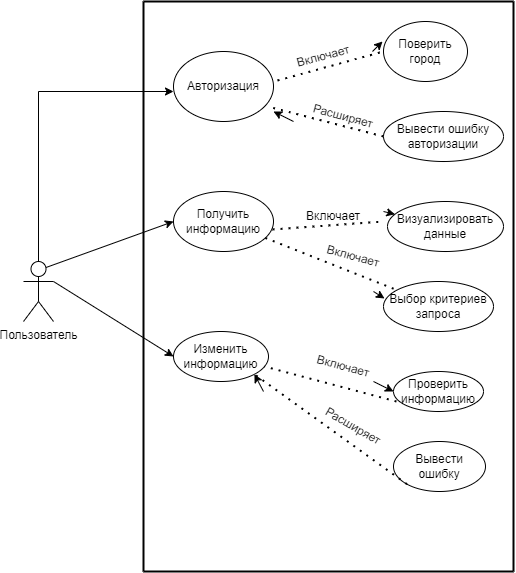

The diagram above was exported from draw.io. Its source (the exported page's mxGraphModel, read from the mxfile embedded in the PNG):
<mxGraphModel dx="1422" dy="705" grid="1" gridSize="10" guides="1" tooltips="1" connect="1" arrows="1" fold="1" page="1" pageScale="1" pageWidth="827" pageHeight="1169" math="0" shadow="0">
  <root>
    <mxCell id="0" />
    <mxCell id="1" parent="0" />
    <mxCell id="9ronr6pQVQeJXJqLjthp-6" style="edgeStyle=orthogonalEdgeStyle;rounded=0;orthogonalLoop=1;jettySize=auto;html=1;exitX=0.5;exitY=0.5;exitDx=0;exitDy=0;exitPerimeter=0;" edge="1" parent="1" source="9ronr6pQVQeJXJqLjthp-3">
      <mxGeometry relative="1" as="geometry">
        <mxPoint x="210" y="140" as="targetPoint" />
        <Array as="points">
          <mxPoint x="75" y="140" />
        </Array>
      </mxGeometry>
    </mxCell>
    <mxCell id="9ronr6pQVQeJXJqLjthp-3" value="&lt;font style=&quot;vertical-align: inherit&quot;&gt;&lt;font style=&quot;vertical-align: inherit&quot;&gt;Пользователь&lt;/font&gt;&lt;/font&gt;" style="shape=umlActor;verticalLabelPosition=bottom;verticalAlign=top;html=1;outlineConnect=0;" vertex="1" parent="1">
      <mxGeometry x="60" y="310" width="30" height="60" as="geometry" />
    </mxCell>
    <mxCell id="9ronr6pQVQeJXJqLjthp-7" value="" style="endArrow=none;html=1;rounded=0;strokeWidth=2;" edge="1" parent="1">
      <mxGeometry width="50" height="50" relative="1" as="geometry">
        <mxPoint x="180" y="620" as="sourcePoint" />
        <mxPoint x="180" y="50" as="targetPoint" />
      </mxGeometry>
    </mxCell>
    <mxCell id="9ronr6pQVQeJXJqLjthp-8" value="" style="endArrow=none;html=1;rounded=0;strokeWidth=2;" edge="1" parent="1">
      <mxGeometry width="50" height="50" relative="1" as="geometry">
        <mxPoint x="550" y="620" as="sourcePoint" />
        <mxPoint x="550" y="50" as="targetPoint" />
      </mxGeometry>
    </mxCell>
    <mxCell id="9ronr6pQVQeJXJqLjthp-9" value="" style="endArrow=none;html=1;rounded=0;strokeWidth=2;" edge="1" parent="1">
      <mxGeometry width="50" height="50" relative="1" as="geometry">
        <mxPoint x="180" y="620" as="sourcePoint" />
        <mxPoint x="550" y="620" as="targetPoint" />
      </mxGeometry>
    </mxCell>
    <mxCell id="9ronr6pQVQeJXJqLjthp-10" value="" style="endArrow=none;html=1;rounded=0;strokeWidth=2;" edge="1" parent="1">
      <mxGeometry width="50" height="50" relative="1" as="geometry">
        <mxPoint x="180" y="50" as="sourcePoint" />
        <mxPoint x="550" y="50" as="targetPoint" />
      </mxGeometry>
    </mxCell>
    <mxCell id="9ronr6pQVQeJXJqLjthp-11" value="&lt;font style=&quot;vertical-align: inherit&quot;&gt;&lt;font style=&quot;vertical-align: inherit&quot;&gt;Авторизация&lt;/font&gt;&lt;/font&gt;" style="ellipse;whiteSpace=wrap;html=1;" vertex="1" parent="1">
      <mxGeometry x="210" y="100" width="100" height="70" as="geometry" />
    </mxCell>
    <mxCell id="9ronr6pQVQeJXJqLjthp-13" value="" style="endArrow=none;dashed=1;html=1;dashPattern=1 3;strokeWidth=2;rounded=0;exitX=1.04;exitY=0.414;exitDx=0;exitDy=0;exitPerimeter=0;" edge="1" parent="1" source="9ronr6pQVQeJXJqLjthp-11">
      <mxGeometry width="50" height="50" relative="1" as="geometry">
        <mxPoint x="330" y="150" as="sourcePoint" />
        <mxPoint x="420" y="100" as="targetPoint" />
      </mxGeometry>
    </mxCell>
    <mxCell id="9ronr6pQVQeJXJqLjthp-14" value="&lt;font style=&quot;vertical-align: inherit&quot;&gt;&lt;font style=&quot;vertical-align: inherit&quot;&gt;Поверить город&lt;/font&gt;&lt;/font&gt;" style="ellipse;whiteSpace=wrap;html=1;" vertex="1" parent="1">
      <mxGeometry x="420" y="70" width="84" height="60" as="geometry" />
    </mxCell>
    <mxCell id="9ronr6pQVQeJXJqLjthp-15" value="&lt;font style=&quot;vertical-align: inherit&quot;&gt;&lt;font style=&quot;vertical-align: inherit&quot;&gt;&lt;font style=&quot;vertical-align: inherit&quot;&gt;&lt;font style=&quot;vertical-align: inherit&quot;&gt;Вывести ошибку авторизации&lt;/font&gt;&lt;/font&gt;&lt;/font&gt;&lt;/font&gt;" style="ellipse;whiteSpace=wrap;html=1;" vertex="1" parent="1">
      <mxGeometry x="420" y="160" width="120" height="50" as="geometry" />
    </mxCell>
    <mxCell id="9ronr6pQVQeJXJqLjthp-18" value="" style="endArrow=none;dashed=1;html=1;dashPattern=1 3;strokeWidth=2;rounded=0;entryX=0.98;entryY=0.8;entryDx=0;entryDy=0;entryPerimeter=0;exitX=0;exitY=0.5;exitDx=0;exitDy=0;" edge="1" parent="1" source="9ronr6pQVQeJXJqLjthp-15" target="9ronr6pQVQeJXJqLjthp-11">
      <mxGeometry width="50" height="50" relative="1" as="geometry">
        <mxPoint x="350" y="250" as="sourcePoint" />
        <mxPoint x="400" y="200" as="targetPoint" />
      </mxGeometry>
    </mxCell>
    <mxCell id="9ronr6pQVQeJXJqLjthp-20" value="&lt;font style=&quot;vertical-align: inherit&quot;&gt;&lt;font style=&quot;vertical-align: inherit&quot;&gt;Включает&lt;/font&gt;&lt;/font&gt;" style="text;html=1;strokeColor=none;fillColor=none;align=center;verticalAlign=middle;whiteSpace=wrap;rounded=0;rotation=-15;" vertex="1" parent="1">
      <mxGeometry x="330" y="90" width="60" height="30" as="geometry" />
    </mxCell>
    <mxCell id="9ronr6pQVQeJXJqLjthp-21" value="&lt;font style=&quot;vertical-align: inherit&quot;&gt;&lt;font style=&quot;vertical-align: inherit&quot;&gt;Расширяет&lt;/font&gt;&lt;/font&gt;" style="text;html=1;strokeColor=none;fillColor=none;align=center;verticalAlign=middle;whiteSpace=wrap;rounded=0;rotation=15;" vertex="1" parent="1">
      <mxGeometry x="350" y="150" width="60" height="30" as="geometry" />
    </mxCell>
    <mxCell id="9ronr6pQVQeJXJqLjthp-22" value="&lt;font style=&quot;vertical-align: inherit&quot;&gt;&lt;font style=&quot;vertical-align: inherit&quot;&gt;Получить информацию&lt;/font&gt;&lt;/font&gt;" style="ellipse;whiteSpace=wrap;html=1;" vertex="1" parent="1">
      <mxGeometry x="210" y="240" width="100" height="60" as="geometry" />
    </mxCell>
    <mxCell id="9ronr6pQVQeJXJqLjthp-23" value="" style="endArrow=classic;html=1;rounded=0;strokeWidth=1;entryX=0;entryY=0.5;entryDx=0;entryDy=0;exitX=0.75;exitY=0.1;exitDx=0;exitDy=0;exitPerimeter=0;" edge="1" parent="1" source="9ronr6pQVQeJXJqLjthp-3" target="9ronr6pQVQeJXJqLjthp-22">
      <mxGeometry width="50" height="50" relative="1" as="geometry">
        <mxPoint x="110" y="380" as="sourcePoint" />
        <mxPoint x="160" y="330" as="targetPoint" />
      </mxGeometry>
    </mxCell>
    <mxCell id="9ronr6pQVQeJXJqLjthp-24" value="" style="endArrow=none;dashed=1;html=1;dashPattern=1 3;strokeWidth=2;rounded=0;exitX=0.99;exitY=0.633;exitDx=0;exitDy=0;exitPerimeter=0;" edge="1" parent="1" source="9ronr6pQVQeJXJqLjthp-22">
      <mxGeometry width="50" height="50" relative="1" as="geometry">
        <mxPoint x="320" y="390" as="sourcePoint" />
        <mxPoint x="420" y="270" as="targetPoint" />
      </mxGeometry>
    </mxCell>
    <mxCell id="9ronr6pQVQeJXJqLjthp-25" value="&lt;font style=&quot;vertical-align: inherit&quot;&gt;&lt;font style=&quot;vertical-align: inherit&quot;&gt;Визуализировать данные&lt;/font&gt;&lt;/font&gt;" style="ellipse;whiteSpace=wrap;html=1;" vertex="1" parent="1">
      <mxGeometry x="424" y="250" width="116" height="50" as="geometry" />
    </mxCell>
    <mxCell id="9ronr6pQVQeJXJqLjthp-26" value="" style="endArrow=classic;html=1;rounded=0;strokeWidth=1;" edge="1" parent="1">
      <mxGeometry width="50" height="50" relative="1" as="geometry">
        <mxPoint x="409" y="100" as="sourcePoint" />
        <mxPoint x="419" y="90" as="targetPoint" />
      </mxGeometry>
    </mxCell>
    <mxCell id="9ronr6pQVQeJXJqLjthp-31" value="" style="endArrow=classic;html=1;rounded=0;strokeWidth=1;" edge="1" parent="1">
      <mxGeometry width="50" height="50" relative="1" as="geometry">
        <mxPoint x="330" y="170" as="sourcePoint" />
        <mxPoint x="310" y="160" as="targetPoint" />
      </mxGeometry>
    </mxCell>
    <mxCell id="9ronr6pQVQeJXJqLjthp-32" value="" style="endArrow=classic;html=1;rounded=0;strokeWidth=1;" edge="1" parent="1" target="9ronr6pQVQeJXJqLjthp-25">
      <mxGeometry width="50" height="50" relative="1" as="geometry">
        <mxPoint x="420" y="260" as="sourcePoint" />
        <mxPoint x="430" y="250" as="targetPoint" />
      </mxGeometry>
    </mxCell>
    <mxCell id="9ronr6pQVQeJXJqLjthp-33" value="&lt;font style=&quot;vertical-align: inherit&quot;&gt;&lt;font style=&quot;vertical-align: inherit&quot;&gt;Выбор критериев запроса&lt;/font&gt;&lt;/font&gt;" style="ellipse;whiteSpace=wrap;html=1;" vertex="1" parent="1">
      <mxGeometry x="420" y="330" width="110" height="50" as="geometry" />
    </mxCell>
    <mxCell id="9ronr6pQVQeJXJqLjthp-34" value="&lt;font style=&quot;vertical-align: inherit&quot;&gt;&lt;font style=&quot;vertical-align: inherit&quot;&gt;Включает&lt;/font&gt;&lt;/font&gt;" style="text;html=1;strokeColor=none;fillColor=none;align=center;verticalAlign=middle;whiteSpace=wrap;rounded=0;rotation=0;" vertex="1" parent="1">
      <mxGeometry x="340" y="250" width="60" height="30" as="geometry" />
    </mxCell>
    <mxCell id="9ronr6pQVQeJXJqLjthp-35" value="" style="endArrow=none;dashed=1;html=1;dashPattern=1 3;strokeWidth=2;rounded=0;" edge="1" parent="1" source="9ronr6pQVQeJXJqLjthp-22" target="9ronr6pQVQeJXJqLjthp-33">
      <mxGeometry width="50" height="50" relative="1" as="geometry">
        <mxPoint x="240" y="380" as="sourcePoint" />
        <mxPoint x="290" y="330" as="targetPoint" />
      </mxGeometry>
    </mxCell>
    <mxCell id="9ronr6pQVQeJXJqLjthp-37" value="" style="endArrow=classic;html=1;rounded=0;strokeWidth=1;entryX=0.009;entryY=0.34;entryDx=0;entryDy=0;entryPerimeter=0;" edge="1" parent="1" target="9ronr6pQVQeJXJqLjthp-33">
      <mxGeometry width="50" height="50" relative="1" as="geometry">
        <mxPoint x="410" y="340" as="sourcePoint" />
        <mxPoint x="320" y="170" as="targetPoint" />
        <Array as="points" />
      </mxGeometry>
    </mxCell>
    <mxCell id="9ronr6pQVQeJXJqLjthp-38" value="&lt;font style=&quot;vertical-align: inherit&quot;&gt;&lt;font style=&quot;vertical-align: inherit&quot;&gt;Включает&lt;/font&gt;&lt;/font&gt;" style="text;html=1;strokeColor=none;fillColor=none;align=center;verticalAlign=middle;whiteSpace=wrap;rounded=0;rotation=15;" vertex="1" parent="1">
      <mxGeometry x="360" y="290" width="60" height="30" as="geometry" />
    </mxCell>
    <mxCell id="9ronr6pQVQeJXJqLjthp-39" value="&lt;font style=&quot;vertical-align: inherit&quot;&gt;&lt;font style=&quot;vertical-align: inherit&quot;&gt;Изменить информацию&lt;/font&gt;&lt;/font&gt;" style="ellipse;whiteSpace=wrap;html=1;" vertex="1" parent="1">
      <mxGeometry x="210" y="380" width="95" height="50" as="geometry" />
    </mxCell>
    <mxCell id="9ronr6pQVQeJXJqLjthp-40" value="" style="endArrow=classic;html=1;rounded=0;strokeWidth=1;entryX=0;entryY=0.5;entryDx=0;entryDy=0;exitX=1;exitY=0.3333333333333333;exitDx=0;exitDy=0;exitPerimeter=0;" edge="1" parent="1" source="9ronr6pQVQeJXJqLjthp-3" target="9ronr6pQVQeJXJqLjthp-39">
      <mxGeometry width="50" height="50" relative="1" as="geometry">
        <mxPoint x="80" y="480" as="sourcePoint" />
        <mxPoint x="130" y="430" as="targetPoint" />
      </mxGeometry>
    </mxCell>
    <mxCell id="9ronr6pQVQeJXJqLjthp-41" value="&lt;font style=&quot;vertical-align: inherit&quot;&gt;&lt;font style=&quot;vertical-align: inherit&quot;&gt;Проверить информацию&lt;/font&gt;&lt;/font&gt;" style="ellipse;whiteSpace=wrap;html=1;" vertex="1" parent="1">
      <mxGeometry x="430" y="420" width="90" height="40" as="geometry" />
    </mxCell>
    <mxCell id="9ronr6pQVQeJXJqLjthp-42" value="" style="endArrow=classic;html=1;rounded=0;strokeWidth=1;entryX=0;entryY=0.5;entryDx=0;entryDy=0;" edge="1" parent="1" target="9ronr6pQVQeJXJqLjthp-41">
      <mxGeometry width="50" height="50" relative="1" as="geometry">
        <mxPoint x="410" y="430" as="sourcePoint" />
        <mxPoint x="350" y="470" as="targetPoint" />
      </mxGeometry>
    </mxCell>
    <mxCell id="9ronr6pQVQeJXJqLjthp-43" value="" style="endArrow=none;dashed=1;html=1;dashPattern=1 3;strokeWidth=2;rounded=0;entryX=0.958;entryY=0.7;entryDx=0;entryDy=0;entryPerimeter=0;exitX=0.033;exitY=0.75;exitDx=0;exitDy=0;exitPerimeter=0;" edge="1" parent="1" source="9ronr6pQVQeJXJqLjthp-41" target="9ronr6pQVQeJXJqLjthp-39">
      <mxGeometry width="50" height="50" relative="1" as="geometry">
        <mxPoint x="300" y="540" as="sourcePoint" />
        <mxPoint x="350" y="490" as="targetPoint" />
      </mxGeometry>
    </mxCell>
    <mxCell id="9ronr6pQVQeJXJqLjthp-44" value="&lt;font style=&quot;vertical-align: inherit&quot;&gt;&lt;font style=&quot;vertical-align: inherit&quot;&gt;Вывести ошибку&lt;/font&gt;&lt;/font&gt;" style="ellipse;whiteSpace=wrap;html=1;" vertex="1" parent="1">
      <mxGeometry x="430" y="490" width="92" height="50" as="geometry" />
    </mxCell>
    <mxCell id="9ronr6pQVQeJXJqLjthp-45" value="" style="endArrow=none;dashed=1;html=1;dashPattern=1 3;strokeWidth=2;rounded=0;entryX=1;entryY=1;entryDx=0;entryDy=0;exitX=0;exitY=1;exitDx=0;exitDy=0;" edge="1" parent="1" source="9ronr6pQVQeJXJqLjthp-44" target="9ronr6pQVQeJXJqLjthp-39">
      <mxGeometry width="50" height="50" relative="1" as="geometry">
        <mxPoint x="290" y="530" as="sourcePoint" />
        <mxPoint x="340" y="480" as="targetPoint" />
      </mxGeometry>
    </mxCell>
    <mxCell id="9ronr6pQVQeJXJqLjthp-46" value="&lt;font style=&quot;vertical-align: inherit&quot;&gt;&lt;font style=&quot;vertical-align: inherit&quot;&gt;Включает&lt;/font&gt;&lt;/font&gt;" style="text;html=1;strokeColor=none;fillColor=none;align=center;verticalAlign=middle;whiteSpace=wrap;rounded=0;rotation=15;" vertex="1" parent="1">
      <mxGeometry x="350" y="400" width="60" height="30" as="geometry" />
    </mxCell>
    <mxCell id="9ronr6pQVQeJXJqLjthp-47" value="&lt;font style=&quot;vertical-align: inherit&quot;&gt;&lt;font style=&quot;vertical-align: inherit&quot;&gt;Расширяет&lt;/font&gt;&lt;/font&gt;" style="text;html=1;strokeColor=none;fillColor=none;align=center;verticalAlign=middle;whiteSpace=wrap;rounded=0;rotation=30;" vertex="1" parent="1">
      <mxGeometry x="360" y="460" width="60" height="30" as="geometry" />
    </mxCell>
    <mxCell id="9ronr6pQVQeJXJqLjthp-49" value="" style="endArrow=classic;html=1;rounded=0;strokeWidth=1;entryX=1;entryY=1;entryDx=0;entryDy=0;" edge="1" parent="1" target="9ronr6pQVQeJXJqLjthp-39">
      <mxGeometry width="50" height="50" relative="1" as="geometry">
        <mxPoint x="300" y="440" as="sourcePoint" />
        <mxPoint x="260" y="450" as="targetPoint" />
      </mxGeometry>
    </mxCell>
  </root>
</mxGraphModel>